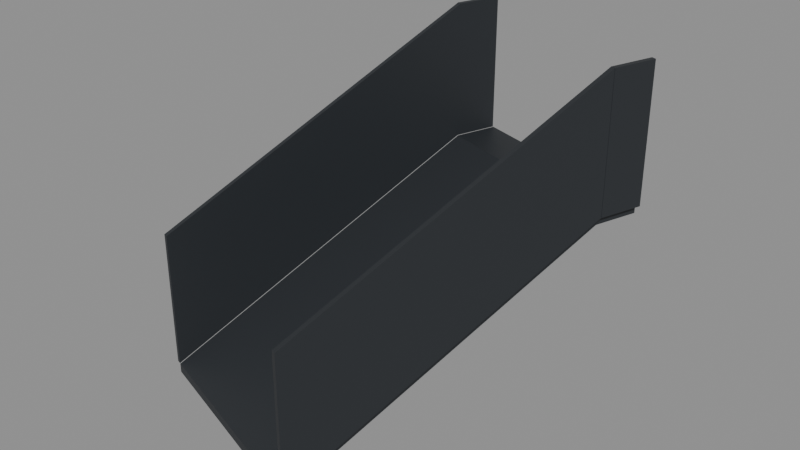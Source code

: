 # Source: BN_C02_Connector_Collision.blend  (saved by Blender 5.2.45; exported with 4.5.12 LTS)
import bpy
from mathutils import Matrix  # noqa: F401  (used for matrix-valued properties, if any)

bpy.ops.wm.read_factory_settings(use_empty=True)
scene = bpy.context.scene
scene.name = 'Scene'

# ---- materials (node trees are filled in below, after node groups)
mat_b4o_dark = bpy.data.materials.new('B4O_Dark')
mat_b4o_dark.diffuse_color = (0.024, 0.028, 0.033, 1.0)

# ---- material node trees
mat_b4o_dark.use_nodes = True; mat_b4o_dark.node_tree.nodes.clear()
_N = mat_b4o_dark.node_tree.nodes; _L = mat_b4o_dark.node_tree.links
n0 = _N.new('ShaderNodeBsdfPrincipled'); n0.name = 'Principled BSDF'; n0.location = (-200, 100)
n0.inputs[0].default_value = (0.024, 0.028, 0.033, 1.0)
n0.inputs[1].default_value = 0.1
n0.inputs[2].default_value = 0.55
n0.inputs[10].default_value = 0.005
n1 = _N.new('ShaderNodeOutputMaterial'); n1.name = 'Material Output'; n1.location = (200, 100)
_L.new(n0.outputs[0], n1.inputs[0])
n1.is_active_output = True

# ---- meshes
me_continuouswalkingandguardcollision = bpy.data.meshes.new('ContinuousWalkingAndGuardCollision')
me_continuouswalkingandguardcollision.from_pydata([(-7.383, -7.484, 2.42), (-5.941, -7.966, 2.42), (-7.383, -7.484, 2.355), (-5.941, -7.966, 2.355), (-6.671, -5.359, 3.6), (-5.229, -5.841, 3.6), (-6.671, -5.359, 3.535), (-5.229, -5.841, 3.535), (-7.422, -7.47, 2.42), (-7.39, -7.481, 2.42), (-7.422, -7.47, 3.39), (-7.39, -7.481, 3.39), (-6.71, -5.345, 3.6), (-6.678, -5.356, 3.6), (-6.71, -5.345, 4.57), (-6.678, -5.356, 4.57), (-5.934, -7.969, 2.42), (-5.902, -7.98, 2.42), (-5.934, -7.969, 3.39), (-5.902, -7.98, 3.39), (-5.222, -5.844, 3.6), (-5.19, -5.855, 3.6), (-5.222, -5.844, 4.57), (-5.19, -5.855, 4.57), (-6.671, -5.36, 3.6), (-5.229, -5.84, 3.6), (-6.671, -5.36, 3.535), (-5.229, -5.84, 3.535), (-6.571, -5.06, 3.6), (-5.129, -5.54, 3.6), (-6.571, -5.06, 3.535), (-5.129, -5.54, 3.535), (-6.711, -5.346, 3.6), (-6.679, -5.357, 3.6), (-6.711, -5.346, 4.57), (-6.679, -5.357, 4.57), (-6.611, -5.046, 3.6), (-6.579, -5.057, 3.6), (-6.611, -5.046, 4.57), (-6.579, -5.057, 4.57), (-5.221, -5.843, 3.6), (-5.189, -5.854, 3.6), (-5.221, -5.843, 4.57), (-5.189, -5.854, 4.57), (-5.121, -5.543, 3.6), (-5.089, -5.554, 3.6), (-5.121, -5.543, 4.57), (-5.089, -5.554, 4.57)], [], [(0, 1, 5, 4), (2, 6, 7, 3), (0, 4, 6, 2), (1, 3, 7, 5), (0, 2, 3, 1), (4, 5, 7, 6), (8, 10, 14, 12), (9, 13, 15, 11), (10, 11, 15, 14), (8, 12, 13, 9), (8, 9, 11, 10), (12, 14, 15, 13), (16, 18, 22, 20), (17, 21, 23, 19), (18, 19, 23, 22), (16, 20, 21, 17), (16, 17, 19, 18), (20, 22, 23, 21), (24, 25, 29, 28), (26, 30, 31, 27), (24, 28, 30, 26), (25, 27, 31, 29), (24, 26, 27, 25), (28, 29, 31, 30), (32, 34, 38, 36), (33, 37, 39, 35), (34, 35, 39, 38), (32, 36, 37, 33), (32, 33, 35, 34), (36, 38, 39, 37), (40, 42, 46, 44), (41, 45, 47, 43), (42, 43, 47, 46), (40, 44, 45, 41), (40, 41, 43, 42), (44, 46, 47, 45)])
_uv = me_continuouswalkingandguardcollision.uv_layers.new(name='UVMap')
_uv.uv.foreach_set('vector', [-7.383, -7.484, -5.941, -7.966, -5.229, -5.841, -6.671, -5.359, -7.383, -7.484, -6.671, -5.359, -5.229, -5.841, -5.941, -7.966, -7.484, 2.42, -5.359, 3.6, -5.359, 3.535, -7.484, 2.355, -7.966, 2.42, -7.966, 2.355, -5.841, 3.535, -5.841, 3.6, -7.383, 2.42, -7.383, 2.355, -5.941, 2.355, -5.941, 2.42, -6.671, 3.6, -5.229, 3.6, -5.229, 3.535, -6.671, 3.535, -7.47, 2.42, -7.47, 3.39, -5.345, 4.57, -5.345, 3.6, -7.481, 2.42, -5.356, 3.6, -5.356, 4.57, -7.481, 3.39, -7.422, -7.47, -7.39, -7.481, -6.678, -5.356, -6.71, -5.345, -7.422, -7.47, -6.71, -5.345, -6.678, -5.356, -7.39, -7.481, -7.422, 2.42, -7.39, 2.42, -7.39, 3.39, -7.422, 3.39, -6.71, 3.6, -6.71, 4.57, -6.678, 4.57, -6.678, 3.6, -7.969, 2.42, -7.969, 3.39, -5.844, 4.57, -5.844, 3.6, -7.98, 2.42, -5.855, 3.6, -5.855, 4.57, -7.98, 3.39, -5.934, -7.969, -5.902, -7.98, -5.19, -5.855, -5.222, -5.844, -5.934, -7.969, -5.222, -5.844, -5.19, -5.855, -5.902, -7.98, -5.934, 2.42, -5.902, 2.42, -5.902, 3.39, -5.934, 3.39, -5.222, 3.6, -5.222, 4.57, -5.19, 4.57, -5.19, 3.6, -6.671, -5.36, -5.229, -5.84, -5.129, -5.54, -6.571, -5.06, -6.671, -5.36, -6.571, -5.06, -5.129, -5.54, -5.229, -5.84, -5.36, 3.6, -5.06, 3.6, -5.06, 3.535, -5.36, 3.535, -5.84, 3.6, -5.84, 3.535, -5.54, 3.535, -5.54, 3.6, -6.671, 3.6, -6.671, 3.535, -5.229, 3.535, -5.229, 3.6, -6.571, 3.6, -5.129, 3.6, -5.129, 3.535, -6.571, 3.535, -5.346, 3.6, -5.346, 4.57, -5.046, 4.57, -5.046, 3.6, -5.357, 3.6, -5.057, 3.6, -5.057, 4.57, -5.357, 4.57, -6.711, -5.346, -6.679, -5.357, -6.579, -5.057, -6.611, -5.046, -6.711, -5.346, -6.611, -5.046, -6.579, -5.057, -6.679, -5.357, -6.711, 3.6, -6.679, 3.6, -6.679, 4.57, -6.711, 4.57, -6.611, 3.6, -6.611, 4.57, -6.579, 4.57, -6.579, 3.6, -5.843, 3.6, -5.843, 4.57, -5.543, 4.57, -5.543, 3.6, -5.854, 3.6, -5.554, 3.6, -5.554, 4.57, -5.854, 4.57, -5.221, -5.843, -5.189, -5.854, -5.089, -5.554, -5.121, -5.543, -5.221, -5.843, -5.121, -5.543, -5.089, -5.554, -5.189, -5.854, -5.221, 3.6, -5.189, 3.6, -5.189, 4.57, -5.221, 4.57, -5.121, 3.6, -5.121, 4.57, -5.089, 4.57, -5.089, 3.6])
me_continuouswalkingandguardcollision.materials.append(mat_b4o_dark)
me_continuouswalkingandguardcollision.update()

# ---- objects
ob_continuouswalkingandguardcollision = bpy.data.objects.new('ContinuousWalkingAndGuardCollision', me_continuouswalkingandguardcollision)

# ---- transforms, parenting, visibility, modifiers, constraints
ob_continuouswalkingandguardcollision.location = (0.0, 0.0, 0.0)

# ---- collection membership
scene.collection.objects.link(ob_continuouswalkingandguardcollision)

# ---- scene / render settings (as saved in the file)
scene.frame_start = 1; scene.frame_end = 250; scene.frame_set(1)
scene.render.engine = 'BLENDER_EEVEE_NEXT'
scene.render.bake_bias = 0.0
scene.render.bake_samples = 0
scene.render.compositor_device = 'GPU'
scene.eevee.use_volume_custom_range = False
scene.eevee.fast_gi_thickness_near = 0.1
scene.eevee.fast_gi_thickness_far = 0.0
scene.eevee.ray_tracing_options.screen_trace_thickness = 0.1
bpy.context.view_layer.update()

# ---- added for rendering (the .blend has no active camera and no usable light): camera, sun + grey world if the file has none
cam_auto = bpy.data.cameras.new('AutoCamera')
cam_auto.lens = 50.0
cam_auto.sensor_width = 36.0
cam_auto.clip_end = 1000.0
ob_auto_camera = bpy.data.objects.new('AutoCamera', cam_auto)
scene.collection.objects.link(ob_auto_camera)
ob_auto_camera.location = (-2.22758, -11.347, 6.68508)
ob_auto_camera.rotation_euler = (1.09748, -7.21219e-08, 0.694738)
scene.camera = ob_auto_camera
light_auto_sun = bpy.data.lights.new('AutoSun', 'SUN')
light_auto_sun.energy = 3.0
light_auto_sun.angle = 0.0523599
ob_auto_sun = bpy.data.objects.new('AutoSun', light_auto_sun)
scene.collection.objects.link(ob_auto_sun)
ob_auto_sun.rotation_euler = (0.872665, 0.174533, 0.523599)
if scene.world is None:
    world_auto = bpy.data.worlds.new('AutoWorld')
    world_auto.color = (0.3, 0.3, 0.3)
    scene.world = world_auto
bpy.context.view_layer.update()
